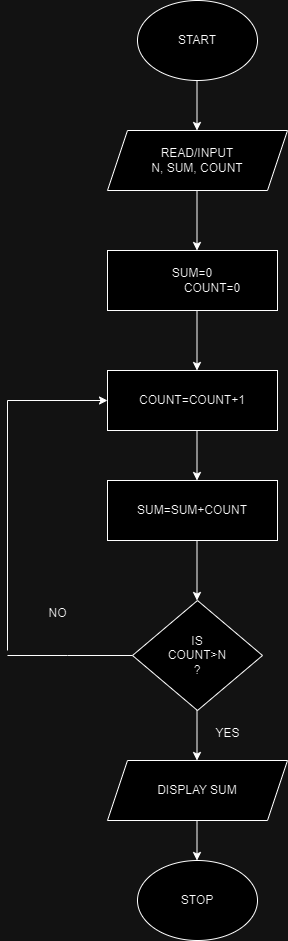

The diagram above was exported from draw.io. Its source (the exported page's mxGraphModel, read from the mxfile embedded in the PNG):
<mxGraphModel dx="1050" dy="565" grid="1" gridSize="10" guides="1" tooltips="1" connect="1" arrows="1" fold="1" page="1" pageScale="1" pageWidth="850" pageHeight="1100" math="0" shadow="0">
  <root>
    <mxCell id="0" />
    <mxCell id="1" parent="0" />
    <mxCell id="66oJn-uk6nwDRKqVe9E6-2" value="" style="endArrow=classic;html=1;rounded=0;" edge="1" parent="1">
      <mxGeometry width="50" height="50" relative="1" as="geometry">
        <mxPoint x="399.5" y="90" as="sourcePoint" />
        <mxPoint x="399.5" y="150" as="targetPoint" />
      </mxGeometry>
    </mxCell>
    <mxCell id="66oJn-uk6nwDRKqVe9E6-3" value="READ/INPUT&lt;br&gt;N, SUM, COUNT" style="shape=parallelogram;perimeter=parallelogramPerimeter;whiteSpace=wrap;html=1;fixedSize=1;" vertex="1" parent="1">
      <mxGeometry x="310" y="150" width="180" height="60" as="geometry" />
    </mxCell>
    <mxCell id="66oJn-uk6nwDRKqVe9E6-5" value="" style="endArrow=classic;html=1;rounded=0;" edge="1" parent="1">
      <mxGeometry width="50" height="50" relative="1" as="geometry">
        <mxPoint x="399.5" y="210" as="sourcePoint" />
        <mxPoint x="399.5" y="270" as="targetPoint" />
      </mxGeometry>
    </mxCell>
    <mxCell id="66oJn-uk6nwDRKqVe9E6-7" value="" style="endArrow=classic;html=1;rounded=0;" edge="1" parent="1">
      <mxGeometry width="50" height="50" relative="1" as="geometry">
        <mxPoint x="399.5" y="330" as="sourcePoint" />
        <mxPoint x="399.5" y="390" as="targetPoint" />
      </mxGeometry>
    </mxCell>
    <mxCell id="66oJn-uk6nwDRKqVe9E6-8" value="COUNT=COUNT+1" style="rounded=0;whiteSpace=wrap;html=1;" vertex="1" parent="1">
      <mxGeometry x="310" y="390" width="170" height="60" as="geometry" />
    </mxCell>
    <mxCell id="66oJn-uk6nwDRKqVe9E6-9" value="" style="endArrow=classic;html=1;rounded=0;" edge="1" parent="1">
      <mxGeometry width="50" height="50" relative="1" as="geometry">
        <mxPoint x="399.5" y="450" as="sourcePoint" />
        <mxPoint x="399.5" y="500" as="targetPoint" />
      </mxGeometry>
    </mxCell>
    <mxCell id="66oJn-uk6nwDRKqVe9E6-10" value="SUM=SUM+COUNT" style="rounded=0;whiteSpace=wrap;html=1;" vertex="1" parent="1">
      <mxGeometry x="310" y="500" width="170" height="60" as="geometry" />
    </mxCell>
    <mxCell id="66oJn-uk6nwDRKqVe9E6-12" value="" style="endArrow=classic;html=1;rounded=0;" edge="1" parent="1">
      <mxGeometry width="50" height="50" relative="1" as="geometry">
        <mxPoint x="399.5" y="560" as="sourcePoint" />
        <mxPoint x="399.5" y="620" as="targetPoint" />
      </mxGeometry>
    </mxCell>
    <mxCell id="66oJn-uk6nwDRKqVe9E6-13" value="IS&lt;br&gt;COUNT&amp;gt;N&lt;br&gt;?" style="rhombus;whiteSpace=wrap;html=1;" vertex="1" parent="1">
      <mxGeometry x="335" y="620" width="130" height="110" as="geometry" />
    </mxCell>
    <mxCell id="66oJn-uk6nwDRKqVe9E6-14" value="" style="endArrow=classic;html=1;rounded=0;" edge="1" parent="1">
      <mxGeometry width="50" height="50" relative="1" as="geometry">
        <mxPoint x="399.5" y="730" as="sourcePoint" />
        <mxPoint x="399.5" y="780" as="targetPoint" />
      </mxGeometry>
    </mxCell>
    <mxCell id="66oJn-uk6nwDRKqVe9E6-15" value="DISPLAY SUM" style="shape=parallelogram;perimeter=parallelogramPerimeter;whiteSpace=wrap;html=1;fixedSize=1;" vertex="1" parent="1">
      <mxGeometry x="310" y="780" width="180" height="60" as="geometry" />
    </mxCell>
    <mxCell id="66oJn-uk6nwDRKqVe9E6-16" value="" style="endArrow=classic;html=1;rounded=0;" edge="1" parent="1">
      <mxGeometry width="50" height="50" relative="1" as="geometry">
        <mxPoint x="399.5" y="840" as="sourcePoint" />
        <mxPoint x="399.5" y="880" as="targetPoint" />
      </mxGeometry>
    </mxCell>
    <mxCell id="66oJn-uk6nwDRKqVe9E6-17" value="STOP" style="ellipse;whiteSpace=wrap;html=1;" vertex="1" parent="1">
      <mxGeometry x="340" y="880" width="120" height="80" as="geometry" />
    </mxCell>
    <mxCell id="66oJn-uk6nwDRKqVe9E6-18" value="START" style="ellipse;whiteSpace=wrap;html=1;" vertex="1" parent="1">
      <mxGeometry x="340" y="20" width="120" height="80" as="geometry" />
    </mxCell>
    <mxCell id="66oJn-uk6nwDRKqVe9E6-19" value="SUM=0&lt;br&gt;&amp;nbsp; &amp;nbsp; &amp;nbsp; &amp;nbsp; &amp;nbsp; &amp;nbsp; COUNT=0" style="rounded=0;whiteSpace=wrap;html=1;" vertex="1" parent="1">
      <mxGeometry x="310" y="270" width="170" height="60" as="geometry" />
    </mxCell>
    <mxCell id="66oJn-uk6nwDRKqVe9E6-26" value="" style="endArrow=none;html=1;rounded=0;entryX=0;entryY=0.5;entryDx=0;entryDy=0;" edge="1" parent="1" target="66oJn-uk6nwDRKqVe9E6-13">
      <mxGeometry width="50" height="50" relative="1" as="geometry">
        <mxPoint x="210" y="675" as="sourcePoint" />
        <mxPoint x="270" y="630" as="targetPoint" />
        <Array as="points">
          <mxPoint x="270" y="675" />
        </Array>
      </mxGeometry>
    </mxCell>
    <mxCell id="66oJn-uk6nwDRKqVe9E6-27" value="" style="endArrow=none;html=1;rounded=0;" edge="1" parent="1">
      <mxGeometry width="50" height="50" relative="1" as="geometry">
        <mxPoint x="210" y="670" as="sourcePoint" />
        <mxPoint x="210" y="420" as="targetPoint" />
      </mxGeometry>
    </mxCell>
    <mxCell id="66oJn-uk6nwDRKqVe9E6-28" value="" style="endArrow=classic;html=1;rounded=0;entryX=0;entryY=0.5;entryDx=0;entryDy=0;" edge="1" parent="1" target="66oJn-uk6nwDRKqVe9E6-8">
      <mxGeometry width="50" height="50" relative="1" as="geometry">
        <mxPoint x="210" y="420" as="sourcePoint" />
        <mxPoint x="450" y="470" as="targetPoint" />
      </mxGeometry>
    </mxCell>
    <mxCell id="66oJn-uk6nwDRKqVe9E6-30" value="NO&lt;br&gt;" style="text;html=1;align=center;verticalAlign=middle;resizable=0;points=[];autosize=1;strokeColor=none;fillColor=none;" vertex="1" parent="1">
      <mxGeometry x="240" y="618" width="40" height="30" as="geometry" />
    </mxCell>
    <mxCell id="66oJn-uk6nwDRKqVe9E6-31" value="YES" style="text;html=1;align=center;verticalAlign=middle;resizable=0;points=[];autosize=1;strokeColor=none;fillColor=none;" vertex="1" parent="1">
      <mxGeometry x="405" y="738" width="50" height="30" as="geometry" />
    </mxCell>
  </root>
</mxGraphModel>